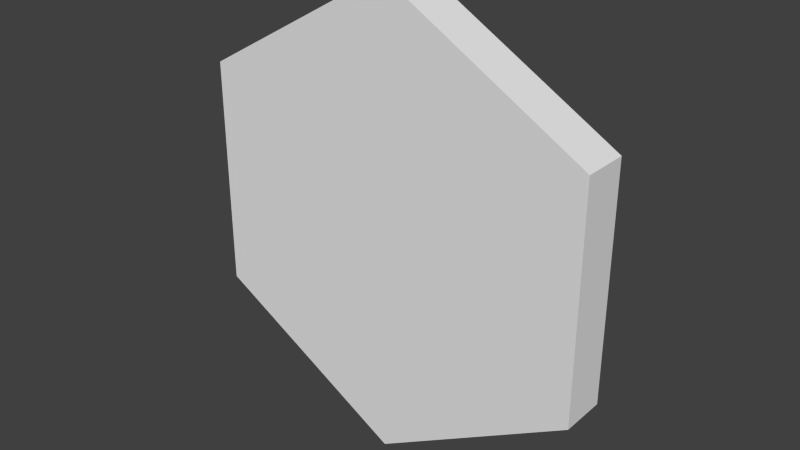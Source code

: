 # Source: HexagonUnity.blend  (saved by Blender 2.79.0; exported with 4.5.12 LTS)
import bpy
from mathutils import Matrix  # noqa: F401  (used for matrix-valued properties, if any)

bpy.ops.wm.read_factory_settings(use_empty=True)
scene = bpy.context.scene
scene.name = 'Scene'

# ---- collections
col_collection_1 = bpy.data.collections.new('Collection 1'); scene.collection.children.link(col_collection_1)

# ---- world
world_world = bpy.data.worlds.new('World'); scene.world = world_world
world_world.color = (0.05088, 0.05088, 0.05088)
world_world.use_sun_shadow = False
world_world.sun_shadow_jitter_overblur = 0.0
world_world.cycles.sampling_method = 'NONE'
world_world.cycles.sample_map_resolution = 256

# ---- meshes
me_cylinder = bpy.data.meshes.new('Cylinder')
me_cylinder.from_pydata([(0.0, 0.05, 0.5), (0.0, -0.05, 0.5), (0.433, 0.05, 0.25), (0.433, -0.05, 0.25), (0.433, 0.05, -0.25), (0.433, -0.05, -0.25), (-4.371e-08, 0.05, -0.5), (-4.371e-08, -0.05, -0.5), (-0.433, 0.05, -0.25), (-0.433, -0.05, -0.25), (-0.433, 0.05, 0.25), (-0.433, -0.05, 0.25)], [], [(0, 1, 3, 2), (2, 3, 5, 4), (4, 5, 7, 6), (6, 7, 9, 8), (3, 1, 11, 9, 7, 5), (10, 11, 1, 0), (8, 9, 11, 10), (0, 2, 4, 6, 8, 10)])
me_cylinder.polygons.foreach_set('material_index', [0, 0, 0, 0, 0, 0, 0, 1])
_uv = me_cylinder.uv_layers.new(name='UVMap')
_uv.uv.foreach_set('vector', [0.5, 0.9362, 0.5, 0.963, 0.901, 0.7315, 0.8778, 0.7181, 0.8778, 0.7181, 0.901, 0.7315, 0.901, 0.2685, 0.8778, 0.2819, 0.8778, 0.2819, 0.901, 0.2685, 0.5, 0.03702, 0.5, 0.06376, 0.5, 0.06376, 0.5, 0.03702, 0.09905, 0.2685, 0.1222, 0.2819, 0.901, 0.7315, 0.5, 0.963, 0.09905, 0.7315, 0.09905, 0.2685, 0.5, 0.03702, 0.901, 0.2685, 0.1222, 0.7181, 0.09905, 0.7315, 0.5, 0.963, 0.5, 0.9362, 0.1222, 0.2819, 0.09905, 0.2685, 0.09905, 0.7315, 0.1222, 0.7181, 0.5, 0.9362, 0.8778, 0.7181, 0.8778, 0.2819, 0.5, 0.06376, 0.1222, 0.2819, 0.1222, 0.7181])
me_cylinder.materials.append(None)
me_cylinder.materials.append(None)
me_cylinder.use_remesh_preserve_volume = False
me_cylinder.use_remesh_preserve_attributes = False
me_cylinder.use_mirror_vertex_groups = False
me_cylinder.update()

# ---- objects
ob_cylinder = bpy.data.objects.new('Cylinder', me_cylinder)

# ---- transforms, parenting, visibility, modifiers, constraints
ob_cylinder.location = (0.0, 0.0, 0.0)
ob_cylinder.lineart.crease_threshold = 0.0

# ---- collection membership
col_collection_1.objects.link(ob_cylinder)

# ---- scene / render settings (as saved in the file)
scene.frame_start = 1; scene.frame_end = 250; scene.frame_set(1)
scene.render.engine = 'BLENDER_EEVEE_NEXT'
scene.render.resolution_percentage = 50
scene.render.dither_intensity = 0.0
scene.cycles.use_denoising = False
scene.cycles.samples = 10
scene.cycles.sampling_pattern = 'TABULATED_SOBOL'
scene.cycles.light_sampling_threshold = 0.0
scene.cycles.use_adaptive_sampling = False
scene.cycles.use_light_tree = False
scene.cycles.blur_glossy = 0.0
scene.cycles.pixel_filter_type = 'GAUSSIAN'
scene.cycles.sample_clamp_indirect = 0.0
scene.view_settings.view_transform = 'Standard'
bpy.context.view_layer.update()

# ---- added for rendering (the .blend has no active camera and no usable light): camera, sun
cam_auto = bpy.data.cameras.new('AutoCamera')
cam_auto.lens = 50.0
cam_auto.sensor_width = 36.0
cam_auto.clip_end = 1000.0
ob_auto_camera = bpy.data.objects.new('AutoCamera', cam_auto)
scene.collection.objects.link(ob_auto_camera)
ob_auto_camera.location = (1.22745, -1.47294, 0.981959)
ob_auto_camera.rotation_euler = (1.09748, -7.21219e-08, 0.694738)
scene.camera = ob_auto_camera
light_auto_sun = bpy.data.lights.new('AutoSun', 'SUN')
light_auto_sun.energy = 3.0
light_auto_sun.angle = 0.0523599
ob_auto_sun = bpy.data.objects.new('AutoSun', light_auto_sun)
scene.collection.objects.link(ob_auto_sun)
ob_auto_sun.rotation_euler = (0.872665, 0.174533, 0.523599)
bpy.context.view_layer.update()
